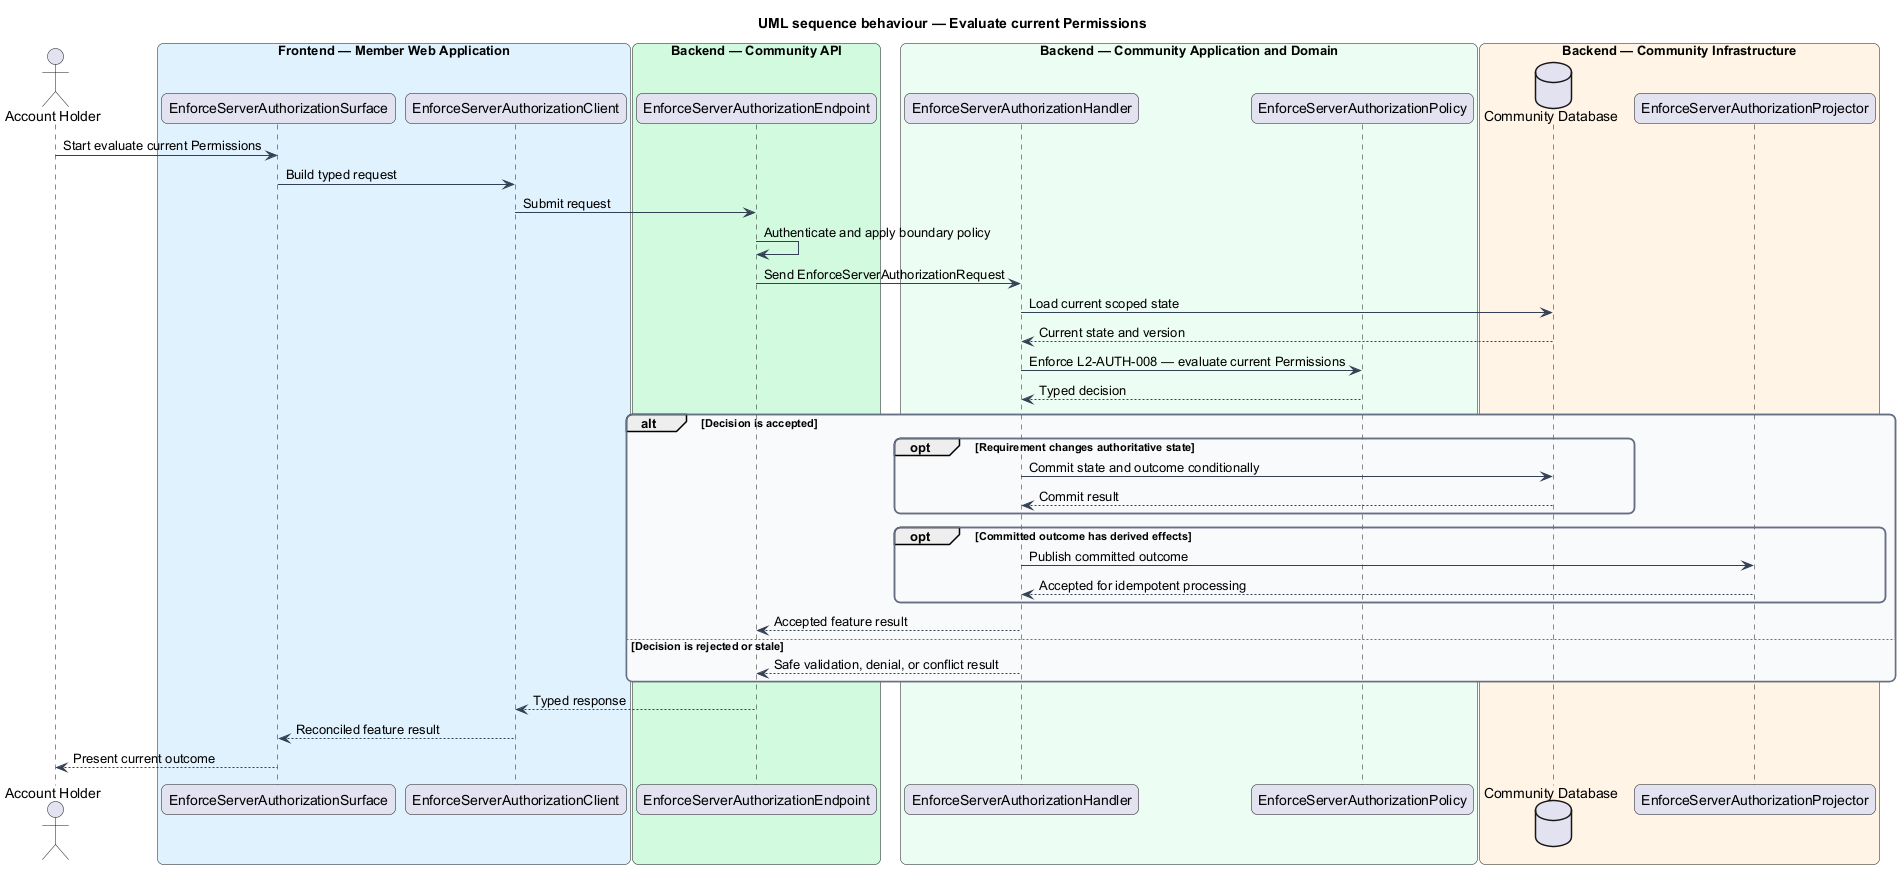

The diagram above was rendered by PlantUML. Its source (embedded in the PNG):
@startuml
title UML sequence behaviour — Evaluate current Permissions
skinparam backgroundColor #FFFFFF
skinparam shadowing false
skinparam roundcorner 12
skinparam defaultFontName Arial
skinparam ArrowColor #344054
skinparam rectangle {
  BorderColor #344054
  FontColor #101828
}
skinparam package {
  BorderColor #667085
  FontColor #101828
  BackgroundColor #F9FAFB
}
actor "Account Holder" as actor
box "Frontend — Member Web Application" #E0F2FE
  participant "EnforceServerAuthorizationSurface" as surface
  participant "EnforceServerAuthorizationClient" as client
end box
box "Backend — Community API" #D1FADF
  participant "EnforceServerAuthorizationEndpoint" as endpoint
end box
box "Backend — Community Application and Domain" #ECFDF3
  participant "EnforceServerAuthorizationHandler" as handler
  participant "EnforceServerAuthorizationPolicy" as policy
end box
box "Backend — Community Infrastructure" #FFF4E5
  database "Community Database" as store
  participant "EnforceServerAuthorizationProjector" as projector
end box

actor -> surface : Start evaluate current Permissions
surface -> client : Build typed request
client -> endpoint : Submit request
endpoint -> endpoint : Authenticate and apply boundary policy
endpoint -> handler : Send EnforceServerAuthorizationRequest
handler -> store : Load current scoped state
store --> handler : Current state and version
handler -> policy : Enforce L2-AUTH-008 — evaluate current Permissions
policy --> handler : Typed decision
alt Decision is accepted
  opt Requirement changes authoritative state
    handler -> store : Commit state and outcome conditionally
    store --> handler : Commit result
  end
  opt Committed outcome has derived effects
    handler -> projector : Publish committed outcome
    projector --> handler : Accepted for idempotent processing
  end
  handler --> endpoint : Accepted feature result
else Decision is rejected or stale
  handler --> endpoint : Safe validation, denial, or conflict result
end
endpoint --> client : Typed response
client --> surface : Reconciled feature result
surface --> actor : Present current outcome
@enduml